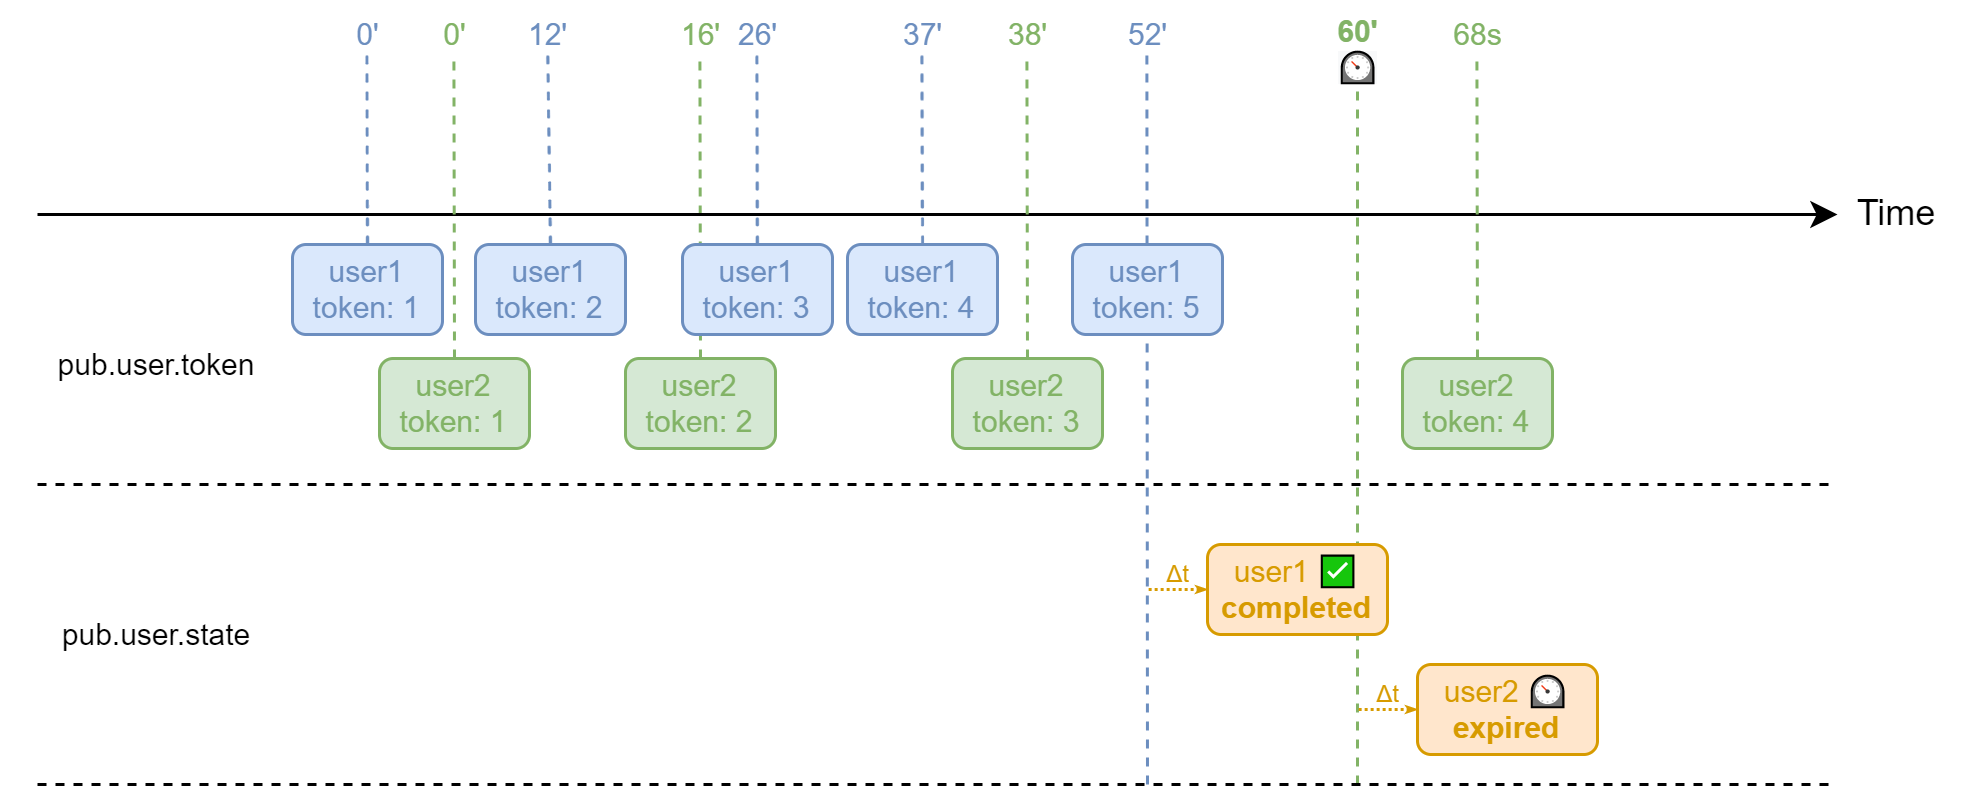

The diagram above was exported from draw.io. Its source (the exported page's mxGraphModel, read from the mxfile embedded in the PNG):
<mxGraphModel dx="877" dy="453" grid="1" gridSize="10" guides="1" tooltips="1" connect="1" arrows="1" fold="1" page="1" pageScale="1" pageWidth="827" pageHeight="1169" math="0" shadow="0">
  <root>
    <mxCell id="0" />
    <mxCell id="1" parent="0" />
    <mxCell id="2" value="60'&lt;br&gt;&lt;span style=&quot;color: rgb(215 , 155 , 0) ; font-family: &amp;#34;helvetica&amp;#34; ; background-color: rgb(248 , 249 , 250)&quot;&gt;⏲&lt;/span&gt;" style="endArrow=none;html=1;dashed=1;fillColor=#dae8fc;strokeColor=#82B366;fontColor=#82B366;fontSize=10;fontStyle=1" edge="1" parent="1">
      <mxGeometry x="0.9333" width="50" height="50" relative="1" as="geometry">
        <mxPoint x="480" y="360" as="sourcePoint" />
        <mxPoint x="480" y="107" as="targetPoint" />
        <mxPoint as="offset" />
      </mxGeometry>
    </mxCell>
    <mxCell id="3" value="16'" style="endArrow=none;html=1;dashed=1;fillColor=#dae8fc;strokeColor=#82B366;fontColor=#82B366;exitX=0.5;exitY=0;exitDx=0;exitDy=0;fontSize=10;" edge="1" source="24" parent="1">
      <mxGeometry x="1" width="50" height="50" relative="1" as="geometry">
        <mxPoint x="261" y="382.5" as="sourcePoint" />
        <mxPoint x="260.78999999999996" y="110" as="targetPoint" />
        <mxPoint as="offset" />
      </mxGeometry>
    </mxCell>
    <mxCell id="4" value="" style="endArrow=classic;html=1;" edge="1" parent="1">
      <mxGeometry width="50" height="50" relative="1" as="geometry">
        <mxPoint x="40.000000000000114" y="170" as="sourcePoint" />
        <mxPoint x="640" y="170" as="targetPoint" />
      </mxGeometry>
    </mxCell>
    <mxCell id="5" value="Time" style="text;html=1;strokeColor=none;fillColor=none;align=center;verticalAlign=middle;whiteSpace=wrap;rounded=0;" vertex="1" parent="1">
      <mxGeometry x="640" y="160" width="40" height="20" as="geometry" />
    </mxCell>
    <mxCell id="6" value="pub.user.token" style="text;html=1;strokeColor=none;fillColor=none;align=center;verticalAlign=middle;whiteSpace=wrap;rounded=0;fontSize=10;" vertex="1" parent="1">
      <mxGeometry x="60" y="210" width="40" height="20" as="geometry" />
    </mxCell>
    <mxCell id="7" value="" style="endArrow=none;html=1;dashed=1;endFill=0;" edge="1" parent="1">
      <mxGeometry width="50" height="50" relative="1" as="geometry">
        <mxPoint x="40.000000000000114" y="260" as="sourcePoint" />
        <mxPoint x="640" y="260" as="targetPoint" />
      </mxGeometry>
    </mxCell>
    <mxCell id="8" value="pub.user.state" style="text;html=1;strokeColor=none;fillColor=none;align=center;verticalAlign=middle;whiteSpace=wrap;rounded=0;fontSize=10;" vertex="1" parent="1">
      <mxGeometry x="60" y="300" width="40" height="20" as="geometry" />
    </mxCell>
    <mxCell id="9" value="" style="endArrow=none;html=1;dashed=1;endFill=0;" edge="1" parent="1">
      <mxGeometry width="50" height="50" relative="1" as="geometry">
        <mxPoint x="40.000000000000114" y="360" as="sourcePoint" />
        <mxPoint x="640" y="360" as="targetPoint" />
      </mxGeometry>
    </mxCell>
    <mxCell id="10" value="Δt" style="edgeStyle=orthogonalEdgeStyle;rounded=0;orthogonalLoop=1;jettySize=auto;html=1;exitX=0;exitY=0.5;exitDx=0;exitDy=0;dashed=1;fontColor=#D79B00;endArrow=none;endFill=0;strokeColor=#D79B00;fontSize=8;labelBackgroundColor=none;startArrow=classicThin;startFill=0;endSize=1;startSize=1;dashPattern=1 1;" edge="1" source="11" parent="1">
      <mxGeometry x="-0.0042" y="-5" relative="1" as="geometry">
        <mxPoint x="410" y="294.9148936170212" as="targetPoint" />
        <mxPoint as="offset" />
      </mxGeometry>
    </mxCell>
    <mxCell id="11" value="user1&amp;nbsp;✅&lt;br&gt;&lt;b&gt;completed&lt;/b&gt;" style="rounded=1;whiteSpace=wrap;html=1;fontSize=10;fillColor=#ffe6cc;strokeColor=#d79b00;fontColor=#D79B00;" vertex="1" parent="1">
      <mxGeometry x="430" y="280" width="60" height="30" as="geometry" />
    </mxCell>
    <mxCell id="12" value="26'" style="endArrow=none;html=1;dashed=1;fillColor=#dae8fc;strokeColor=#6c8ebf;fontColor=#6C8EBF;fontSize=10;" edge="1" source="19" parent="1">
      <mxGeometry x="1" width="50" height="50" relative="1" as="geometry">
        <mxPoint x="280.00000000000006" y="382.5" as="sourcePoint" />
        <mxPoint x="279.78999999999996" y="110" as="targetPoint" />
        <mxPoint as="offset" />
      </mxGeometry>
    </mxCell>
    <mxCell id="13" value="37'" style="endArrow=none;html=1;dashed=1;fillColor=#dae8fc;strokeColor=#6c8ebf;fontColor=#6C8EBF;exitX=0.5;exitY=0;exitDx=0;exitDy=0;fontSize=10;" edge="1" source="20" parent="1">
      <mxGeometry x="1" width="50" height="50" relative="1" as="geometry">
        <mxPoint x="335.00000000000006" y="382.5" as="sourcePoint" />
        <mxPoint x="334.78999999999996" y="110" as="targetPoint" />
        <mxPoint as="offset" />
      </mxGeometry>
    </mxCell>
    <mxCell id="14" value="52'" style="endArrow=none;html=1;dashed=1;fillColor=#dae8fc;strokeColor=#6c8ebf;fontColor=#6C8EBF;fontSize=10;" edge="1" parent="1">
      <mxGeometry x="1" width="50" height="50" relative="1" as="geometry">
        <mxPoint x="410" y="360" as="sourcePoint" />
        <mxPoint x="409.78999999999996" y="110" as="targetPoint" />
        <mxPoint as="offset" />
      </mxGeometry>
    </mxCell>
    <mxCell id="15" value="12'" style="endArrow=none;html=1;dashed=1;fillColor=#dae8fc;strokeColor=#6c8ebf;fontColor=#6C8EBF;exitX=0.5;exitY=0;exitDx=0;exitDy=0;fontSize=10;" edge="1" source="16" parent="1">
      <mxGeometry x="1" width="50" height="50" relative="1" as="geometry">
        <mxPoint x="210.21000000000004" y="382.5" as="sourcePoint" />
        <mxPoint x="210" y="110" as="targetPoint" />
        <mxPoint as="offset" />
      </mxGeometry>
    </mxCell>
    <mxCell id="16" value="&lt;font color=&quot;#6c8ebf&quot;&gt;user1&lt;br&gt;token: 2&lt;/font&gt;" style="rounded=1;whiteSpace=wrap;html=1;fontSize=10;fillColor=#dae8fc;strokeColor=#6c8ebf;" vertex="1" parent="1">
      <mxGeometry x="186" y="180" width="50" height="30" as="geometry" />
    </mxCell>
    <mxCell id="17" value="0'" style="endArrow=none;html=1;dashed=1;fillColor=#dae8fc;strokeColor=#6c8ebf;fontColor=#6C8EBF;exitX=0.5;exitY=0;exitDx=0;exitDy=0;fontSize=10;" edge="1" source="18" parent="1">
      <mxGeometry x="1" width="50" height="50" relative="1" as="geometry">
        <mxPoint x="150" y="382.5" as="sourcePoint" />
        <mxPoint x="149.78999999999996" y="110" as="targetPoint" />
        <mxPoint as="offset" />
      </mxGeometry>
    </mxCell>
    <mxCell id="18" value="&lt;font color=&quot;#6c8ebf&quot;&gt;user1&lt;br&gt;token: 1&lt;/font&gt;" style="rounded=1;whiteSpace=wrap;html=1;fontSize=10;fillColor=#dae8fc;strokeColor=#6c8ebf;" vertex="1" parent="1">
      <mxGeometry x="125" y="180" width="50" height="30" as="geometry" />
    </mxCell>
    <mxCell id="19" value="&lt;font color=&quot;#6c8ebf&quot;&gt;user1&lt;br&gt;token: 3&lt;/font&gt;" style="rounded=1;whiteSpace=wrap;html=1;fontSize=10;fillColor=#dae8fc;strokeColor=#6c8ebf;" vertex="1" parent="1">
      <mxGeometry x="255" y="180" width="50" height="30" as="geometry" />
    </mxCell>
    <mxCell id="20" value="&lt;font color=&quot;#6c8ebf&quot;&gt;user1&lt;br&gt;token: 4&lt;/font&gt;" style="rounded=1;whiteSpace=wrap;html=1;fontSize=10;fillColor=#dae8fc;strokeColor=#6c8ebf;" vertex="1" parent="1">
      <mxGeometry x="310" y="180" width="50" height="30" as="geometry" />
    </mxCell>
    <mxCell id="21" value="&lt;font color=&quot;#6c8ebf&quot;&gt;user1&lt;br&gt;token: 5&lt;/font&gt;" style="rounded=1;whiteSpace=wrap;html=1;fontSize=10;fillColor=#dae8fc;strokeColor=#6c8ebf;" vertex="1" parent="1">
      <mxGeometry x="385" y="180" width="50" height="30" as="geometry" />
    </mxCell>
    <mxCell id="22" value="0'" style="endArrow=none;html=1;dashed=1;fillColor=#dae8fc;strokeColor=#82B366;fontColor=#82B366;exitX=0.5;exitY=0;exitDx=0;exitDy=0;fontSize=10;" edge="1" source="23" parent="1">
      <mxGeometry x="1" width="50" height="50" relative="1" as="geometry">
        <mxPoint x="179" y="382.5" as="sourcePoint" />
        <mxPoint x="178.78999999999996" y="110" as="targetPoint" />
        <mxPoint as="offset" />
      </mxGeometry>
    </mxCell>
    <mxCell id="23" value="&lt;font&gt;user2&lt;br&gt;token: 1&lt;/font&gt;" style="rounded=1;whiteSpace=wrap;html=1;fontSize=10;fillColor=#d5e8d4;strokeColor=#82b366;fontColor=#82B366;" vertex="1" parent="1">
      <mxGeometry x="154" y="218" width="50" height="30" as="geometry" />
    </mxCell>
    <mxCell id="24" value="&lt;font&gt;user2&lt;br&gt;token: 2&lt;/font&gt;" style="rounded=1;whiteSpace=wrap;html=1;fontSize=10;fillColor=#d5e8d4;strokeColor=#82b366;fontColor=#82B366;" vertex="1" parent="1">
      <mxGeometry x="236" y="218" width="50" height="30" as="geometry" />
    </mxCell>
    <mxCell id="25" value="38'" style="endArrow=none;html=1;dashed=1;fillColor=#dae8fc;strokeColor=#82B366;fontColor=#82B366;exitX=0.5;exitY=0;exitDx=0;exitDy=0;fontSize=10;" edge="1" source="26" parent="1">
      <mxGeometry x="1" width="50" height="50" relative="1" as="geometry">
        <mxPoint x="370" y="382.5" as="sourcePoint" />
        <mxPoint x="369.78999999999996" y="110" as="targetPoint" />
        <mxPoint as="offset" />
      </mxGeometry>
    </mxCell>
    <mxCell id="26" value="&lt;font&gt;user2&lt;br&gt;token: 3&lt;/font&gt;" style="rounded=1;whiteSpace=wrap;html=1;fontSize=10;fillColor=#d5e8d4;strokeColor=#82b366;fontColor=#82B366;" vertex="1" parent="1">
      <mxGeometry x="345" y="218" width="50" height="30" as="geometry" />
    </mxCell>
    <mxCell id="27" value="Δt" style="edgeStyle=orthogonalEdgeStyle;rounded=0;orthogonalLoop=1;jettySize=auto;html=1;exitX=0;exitY=0.5;exitDx=0;exitDy=0;dashed=1;fontColor=#D79B00;endArrow=none;endFill=0;strokeColor=#D79B00;fontSize=8;labelBackgroundColor=none;startArrow=classicThin;startFill=0;endSize=1;startSize=1;dashPattern=1 1;" edge="1" source="28" parent="1">
      <mxGeometry x="-0.0042" y="-5" relative="1" as="geometry">
        <mxPoint x="480" y="334.9148936170212" as="targetPoint" />
        <mxPoint as="offset" />
      </mxGeometry>
    </mxCell>
    <mxCell id="28" value="user2 &lt;b&gt;⏲&lt;/b&gt;&lt;br&gt;&lt;b&gt;expired&lt;/b&gt;" style="rounded=1;whiteSpace=wrap;html=1;fontSize=10;fillColor=#ffe6cc;strokeColor=#D79B00;fontColor=#D79B00;" vertex="1" parent="1">
      <mxGeometry x="500" y="320" width="60" height="30" as="geometry" />
    </mxCell>
    <mxCell id="29" value="68s" style="endArrow=none;html=1;dashed=1;fillColor=#dae8fc;strokeColor=#82B366;fontColor=#82B366;exitX=0.5;exitY=0;exitDx=0;exitDy=0;fontSize=10;" edge="1" source="30" parent="1">
      <mxGeometry x="1" width="50" height="50" relative="1" as="geometry">
        <mxPoint x="520" y="382.5" as="sourcePoint" />
        <mxPoint x="519.79" y="110" as="targetPoint" />
        <mxPoint as="offset" />
      </mxGeometry>
    </mxCell>
    <mxCell id="30" value="&lt;font&gt;user2&lt;br&gt;token: 4&lt;/font&gt;" style="rounded=1;whiteSpace=wrap;html=1;fontSize=10;fillColor=#d5e8d4;strokeColor=#82b366;fontColor=#82B366;" vertex="1" parent="1">
      <mxGeometry x="495" y="218" width="50" height="30" as="geometry" />
    </mxCell>
  </root>
</mxGraphModel>